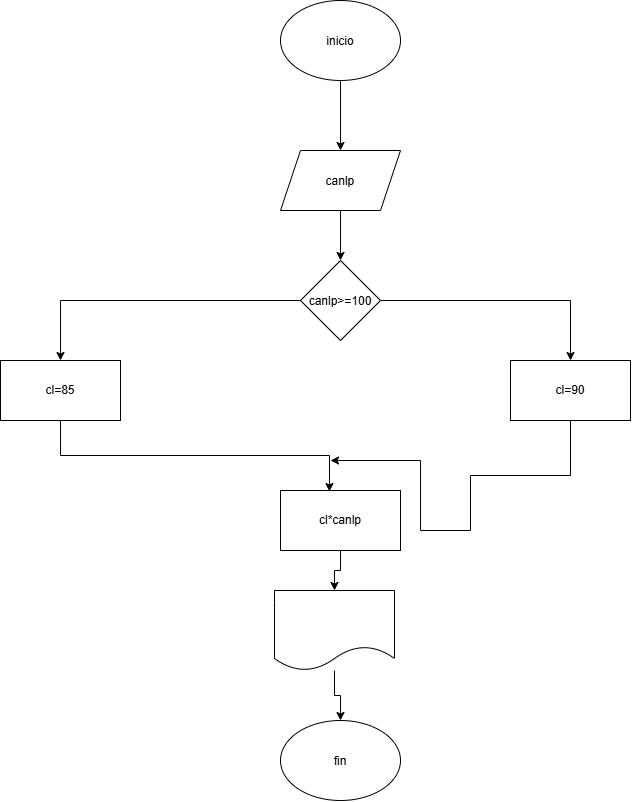

The diagram above was exported from draw.io. Its source (the exported page's mxGraphModel, read from the mxfile embedded in the PNG):
<mxGraphModel dx="1471" dy="867" grid="1" gridSize="10" guides="1" tooltips="1" connect="1" arrows="1" fold="1" page="1" pageScale="1" pageWidth="827" pageHeight="1169" math="0" shadow="0">
  <root>
    <mxCell id="0" />
    <mxCell id="1" parent="0" />
    <mxCell id="8PPuroPnQ6FjKCq_9DF0-25" edge="1" parent="1" source="8PPuroPnQ6FjKCq_9DF0-1" style="edgeStyle=orthogonalEdgeStyle;rounded=0;orthogonalLoop=1;jettySize=auto;html=1;">
      <mxGeometry relative="1" as="geometry">
        <mxPoint x="419.9999999999998" y="190" as="targetPoint" />
      </mxGeometry>
    </mxCell>
    <mxCell id="8PPuroPnQ6FjKCq_9DF0-1" parent="1" style="ellipse;whiteSpace=wrap;html=1;shapeInside=1;" value="inicio" vertex="1">
      <mxGeometry height="80" width="120" x="360" y="40" as="geometry" />
    </mxCell>
    <mxCell id="8PPuroPnQ6FjKCq_9DF0-33" edge="1" parent="1" source="8PPuroPnQ6FjKCq_9DF0-26" style="edgeStyle=orthogonalEdgeStyle;rounded=0;orthogonalLoop=1;jettySize=auto;html=1;entryX=0.5;entryY=0;entryDx=0;entryDy=0;" target="8PPuroPnQ6FjKCq_9DF0-27">
      <mxGeometry relative="1" as="geometry" />
    </mxCell>
    <mxCell id="8PPuroPnQ6FjKCq_9DF0-26" parent="1" style="shape=parallelogram;perimeter=parallelogramPerimeter;whiteSpace=wrap;html=1;shapeInside=1;fixedSize=1;" value="canlp" vertex="1">
      <mxGeometry height="60" width="120" x="360" y="190" as="geometry" />
    </mxCell>
    <mxCell id="8PPuroPnQ6FjKCq_9DF0-34" edge="1" parent="1" source="8PPuroPnQ6FjKCq_9DF0-27" style="edgeStyle=orthogonalEdgeStyle;rounded=0;orthogonalLoop=1;jettySize=auto;html=1;entryX=0.5;entryY=0;entryDx=0;entryDy=0;" target="8PPuroPnQ6FjKCq_9DF0-29">
      <mxGeometry relative="1" as="geometry" />
    </mxCell>
    <mxCell id="8PPuroPnQ6FjKCq_9DF0-35" edge="1" parent="1" source="8PPuroPnQ6FjKCq_9DF0-27" style="edgeStyle=orthogonalEdgeStyle;rounded=0;orthogonalLoop=1;jettySize=auto;html=1;entryX=0.5;entryY=0;entryDx=0;entryDy=0;" target="8PPuroPnQ6FjKCq_9DF0-28">
      <mxGeometry relative="1" as="geometry">
        <mxPoint x="150" y="390" as="targetPoint" />
      </mxGeometry>
    </mxCell>
    <mxCell id="8PPuroPnQ6FjKCq_9DF0-27" parent="1" style="rhombus;whiteSpace=wrap;html=1;shapeInside=1;" value="canlp&amp;gt;=100" vertex="1">
      <mxGeometry height="80" width="80" x="380" y="300" as="geometry" />
    </mxCell>
    <mxCell id="8PPuroPnQ6FjKCq_9DF0-28" parent="1" style="rounded=0;whiteSpace=wrap;html=1;" value="cl=85" vertex="1">
      <mxGeometry height="60" width="120" x="80" y="400" as="geometry" />
    </mxCell>
    <mxCell id="8PPuroPnQ6FjKCq_9DF0-37" edge="1" parent="1" source="8PPuroPnQ6FjKCq_9DF0-29" style="edgeStyle=orthogonalEdgeStyle;rounded=0;orthogonalLoop=1;jettySize=auto;html=1;">
      <mxGeometry relative="1" as="geometry">
        <Array as="points">
          <mxPoint x="650" y="515" />
          <mxPoint x="550" y="515" />
          <mxPoint x="550" y="570" />
          <mxPoint x="500" y="570" />
        </Array>
        <mxPoint x="410" y="500" as="targetPoint" />
      </mxGeometry>
    </mxCell>
    <mxCell id="8PPuroPnQ6FjKCq_9DF0-29" parent="1" style="rounded=0;whiteSpace=wrap;html=1;" value="cl=90" vertex="1">
      <mxGeometry height="60" width="120" x="590" y="400" as="geometry" />
    </mxCell>
    <mxCell id="8PPuroPnQ6FjKCq_9DF0-38" edge="1" parent="1" source="8PPuroPnQ6FjKCq_9DF0-30" style="edgeStyle=orthogonalEdgeStyle;rounded=0;orthogonalLoop=1;jettySize=auto;html=1;entryX=0.5;entryY=0;entryDx=0;entryDy=0;" target="8PPuroPnQ6FjKCq_9DF0-31">
      <mxGeometry relative="1" as="geometry" />
    </mxCell>
    <mxCell id="8PPuroPnQ6FjKCq_9DF0-30" parent="1" style="rounded=0;whiteSpace=wrap;html=1;" value="cl*canlp" vertex="1">
      <mxGeometry height="60" width="120" x="360" y="530" as="geometry" />
    </mxCell>
    <mxCell id="8PPuroPnQ6FjKCq_9DF0-39" edge="1" parent="1" source="8PPuroPnQ6FjKCq_9DF0-31" style="edgeStyle=orthogonalEdgeStyle;rounded=0;orthogonalLoop=1;jettySize=auto;html=1;entryX=0.5;entryY=0;entryDx=0;entryDy=0;" target="8PPuroPnQ6FjKCq_9DF0-32">
      <mxGeometry relative="1" as="geometry" />
    </mxCell>
    <mxCell id="8PPuroPnQ6FjKCq_9DF0-31" parent="1" style="shape=document;whiteSpace=wrap;html=1;boundedLbl=1;" value="" vertex="1">
      <mxGeometry height="80" width="120" x="354" y="630" as="geometry" />
    </mxCell>
    <mxCell id="8PPuroPnQ6FjKCq_9DF0-32" parent="1" style="ellipse;whiteSpace=wrap;html=1;shapeInside=1;" value="fin" vertex="1">
      <mxGeometry height="80" width="120" x="360" y="760" as="geometry" />
    </mxCell>
    <mxCell id="8PPuroPnQ6FjKCq_9DF0-36" edge="1" parent="1" source="8PPuroPnQ6FjKCq_9DF0-28" style="edgeStyle=orthogonalEdgeStyle;rounded=0;orthogonalLoop=1;jettySize=auto;html=1;exitX=0.5;exitY=1;exitDx=0;exitDy=0;entryX=0.408;entryY=0.017;entryDx=0;entryDy=0;entryPerimeter=0;" target="8PPuroPnQ6FjKCq_9DF0-30">
      <mxGeometry relative="1" as="geometry" />
    </mxCell>
  </root>
</mxGraphModel>